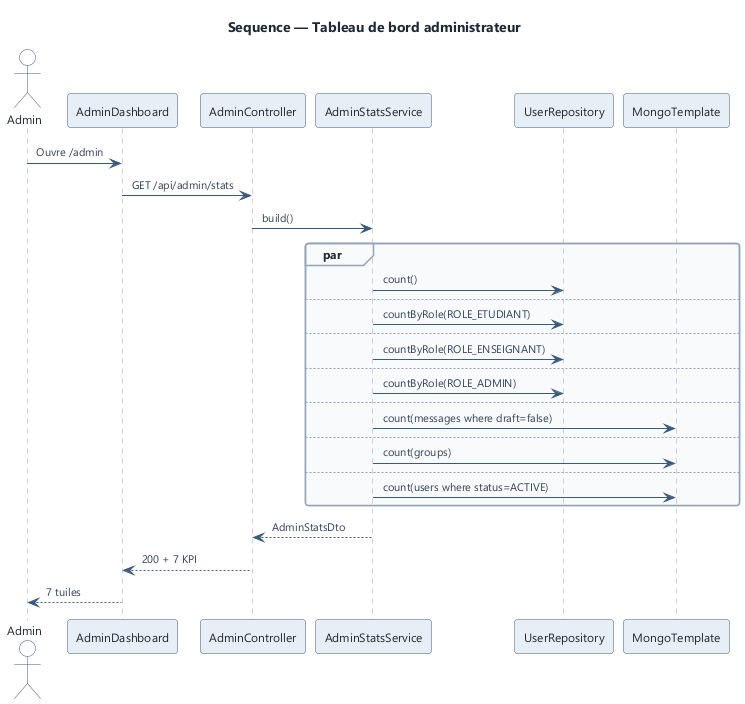

The diagram above was rendered by PlantUML. Its source (embedded in the PNG):
@startuml admin-dashboard
!include ../_style.iuml
title Sequence — Tableau de bord administrateur

actor "Admin" as A
participant "AdminDashboard" as UI
participant "AdminController" as CTL
participant "AdminStatsService" as S
participant "UserRepository" as UR
participant "MongoTemplate" as MT

A -> UI : Ouvre /admin
UI -> CTL : GET /api/admin/stats
CTL -> S : build()
par
  S -> UR : count()
else
  S -> UR : countByRole(ROLE_ETUDIANT)
else
  S -> UR : countByRole(ROLE_ENSEIGNANT)
else
  S -> UR : countByRole(ROLE_ADMIN)
else
  S -> MT : count(messages where draft=false)
else
  S -> MT : count(groups)
else
  S -> MT : count(users where status=ACTIVE)
end
S --> CTL : AdminStatsDto
CTL --> UI : 200 + 7 KPI
UI --> A : 7 tuiles

@enduml